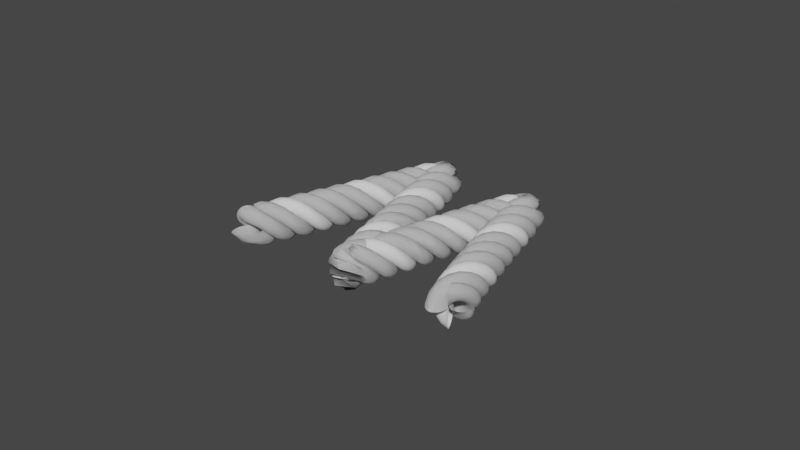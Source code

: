 # Source: cabel_M.blend  (saved by Blender 2.91.10; exported with 4.5.12 LTS)
import bpy
from mathutils import Matrix  # noqa: F401  (used for matrix-valued properties, if any)

bpy.ops.wm.read_factory_settings(use_empty=True)
scene = bpy.context.scene
scene.name = 'Scene'

# ---- collections
col_collection = bpy.data.collections.new('Collection'); scene.collection.children.link(col_collection)

# ---- world
world_world = bpy.data.worlds.new('World'); scene.world = world_world
world_world.use_nodes = True; world_world.node_tree.nodes.clear()
_N = world_world.node_tree.nodes; _L = world_world.node_tree.links
n0 = _N.new('ShaderNodeOutputWorld'); n0.name = 'World Output'; n0.location = (300, 300)
n1 = _N.new('ShaderNodeBackground'); n1.name = 'Background'; n1.location = (10, 300)
n1.inputs[0].default_value = (0.05088, 0.05088, 0.05088, 1.0)
_L.new(n1.outputs[0], n0.inputs[0])
n0.is_active_output = True
world_world.color = (0.05088, 0.05088, 0.05088)
world_world.use_sun_shadow = False
world_world.sun_shadow_jitter_overblur = 0.0

# ---- meshes
me_circle_008 = bpy.data.meshes.new('Circle.008')
me_circle_008.from_pydata([(1.0, 1.0, 0.0), (0.8049, 0.9808, 0.0), (0.6173, 0.9239, 0.0), (0.4444, 0.8315, 0.0), (0.2929, 0.7071, 0.0), (0.1685, 0.5556, 0.0), (0.07612, 0.3827, 0.0), (0.01921, 0.1951, 0.0), (5.96e-08, 7.55e-08, 0.0), (0.01921, -0.1951, 0.0), (0.07612, -0.3827, 0.0), (0.1685, -0.5556, 0.0), (0.2929, -0.7071, 0.0), (0.4444, -0.8315, 0.0), (0.6173, -0.9239, 0.0), (0.8049, -0.9808, 0.0), (1.0, -1.0, 0.0), (1.195, -0.9808, 0.0), (1.383, -0.9239, 0.0), (1.556, -0.8315, 0.0), (1.707, -0.7071, 0.0), (1.831, -0.5556, 0.0), (1.924, -0.3827, 0.0), (1.981, -0.1951, 0.0), (2.0, 9.656e-07, 0.0), (1.981, 0.1951, 0.0), (1.924, 0.3827, 0.0), (1.831, 0.5556, 0.0), (1.707, 0.7071, 0.0), (1.556, 0.8315, 0.0), (1.383, 0.9239, 0.0), (1.195, 0.9808, 0.0), (5.325e-07, 1.0, -1.0), (4.363e-07, 0.9808, -0.8049), (3.421e-07, 0.9239, -0.6173), (2.536e-07, 0.8315, -0.4444), (1.741e-07, 0.7071, -0.2929), (1.067e-07, 0.5556, -0.1685), (5.393e-08, 0.3827, -0.07612), (1.792e-08, 0.1951, -0.01921), (3.243e-14, 7.55e-08, -5.96e-08), (8.638e-10, -0.1951, -0.01921), (2.048e-08, -0.3827, -0.07612), (5.809e-08, -0.5556, -0.1685), (1.122e-07, -0.7071, -0.2929), (1.809e-07, -0.8315, -0.4444), (2.613e-07, -0.9239, -0.6173), (3.505e-07, -0.9808, -0.8049), (4.451e-07, -1.0, -1.0), (5.412e-07, -0.9808, -1.195), (6.354e-07, -0.9239, -1.383), (7.24e-07, -0.8315, -1.556), (8.035e-07, -0.7071, -1.707), (8.709e-07, -0.5556, -1.831), (9.236e-07, -0.3827, -1.924), (9.596e-07, -0.1951, -1.981), (9.775e-07, 8.782e-07, -2.0), (9.767e-07, 0.1951, -1.981), (9.57e-07, 0.3827, -1.924), (9.194e-07, 0.5556, -1.831), (8.653e-07, 0.7071, -1.707), (7.966e-07, 0.8315, -1.556), (7.162e-07, 0.9239, -1.383), (6.27e-07, 0.9808, -1.195), (-2.066e-07, 1.0, 1.0), (-1.74e-07, 0.9808, 0.8049), (-1.41e-07, 0.9239, 0.6173), (-1.088e-07, 0.8315, 0.4444), (-7.863e-08, 0.7071, 0.2929), (-5.174e-08, 0.5556, 0.1685), (-2.913e-08, 0.3827, 0.07612), (-1.166e-08, 0.1951, 0.01921), (-1.301e-14, 7.55e-08, 5.96e-08), (5.397e-09, -0.1951, 0.01921), (4.326e-09, -0.3827, 0.07612), (-3.172e-09, -0.5556, 0.1685), (-1.681e-08, -0.7071, 0.2929), (-3.606e-08, -0.8315, 0.4444), (-6.019e-08, -0.9239, 0.6173), (-8.827e-08, -0.9808, 0.8049), (-1.192e-07, -1.0, 1.0), (-1.518e-07, -0.9808, 1.195), (-1.849e-07, -0.9239, 1.383), (-2.171e-07, -0.8315, 1.556), (-2.472e-07, -0.7071, 1.707), (-2.741e-07, -0.5556, 1.831), (-2.967e-07, -0.3827, 1.924), (-3.142e-07, -0.1951, 1.981), (-3.258e-07, 1.053e-06, 2.0), (-3.312e-07, 0.1951, 1.981), (-3.302e-07, 0.3827, 1.924), (-3.227e-07, 0.5556, 1.831), (-3.09e-07, 0.7071, 1.707), (-2.898e-07, 0.8315, 1.556), (-2.657e-07, 0.9239, 1.383), (-2.376e-07, 0.9808, 1.195), (-1.0, 1.0, -5.325e-07), (-0.8049, 0.9808, -4.44e-07), (-0.6173, 0.9239, -3.555e-07), (-0.4444, 0.8315, -2.705e-07), (-0.2929, 0.7071, -1.922e-07), (-0.1685, 0.5556, -1.236e-07), (-0.07612, 0.3827, -6.733e-08), (-0.01921, 0.1951, -2.561e-08), (-5.96e-08, 7.55e-08, -3.313e-14), (-0.01921, -0.1951, 8.504e-09), (-0.07612, -0.3827, -4.222e-10), (-0.1685, -0.5556, -2.644e-08), (-0.2929, -0.7071, -6.854e-08), (-0.4444, -0.8315, -1.251e-07), (-0.6173, -0.9239, -1.94e-07), (-0.8049, -0.9808, -2.725e-07), (-1.0, -1.0, -3.576e-07), (-1.195, -0.9808, -4.461e-07), (-1.383, -0.9239, -5.346e-07), (-1.556, -0.8315, -6.196e-07), (-1.707, -0.7071, -6.979e-07), (-1.831, -0.5556, -7.665e-07), (-1.924, -0.3827, -8.228e-07), (-1.981, -0.1951, -8.645e-07), (-2.0, 9.656e-07, -8.901e-07), (-1.981, 0.1951, -8.986e-07), (-1.924, 0.3827, -8.897e-07), (-1.831, 0.5556, -8.637e-07), (-1.707, 0.7071, -8.216e-07), (-1.556, 0.8315, -7.65e-07), (-1.383, 0.9239, -6.961e-07), (-1.195, 0.9808, -6.176e-07), (5.325e-07, 1.0, -1.0), (4.363e-07, 0.9808, -0.8049), (3.421e-07, 0.9239, -0.6173), (2.536e-07, 0.8315, -0.4444), (1.741e-07, 0.7071, -0.2929), (1.067e-07, 0.5556, -0.1685), (5.393e-08, 0.3827, -0.07612), (1.792e-08, 0.1951, -0.01921), (3.243e-14, 7.55e-08, -5.96e-08), (8.638e-10, -0.1951, -0.01921), (2.048e-08, -0.3827, -0.07612), (5.809e-08, -0.5556, -0.1685), (1.122e-07, -0.7071, -0.2929), (1.809e-07, -0.8315, -0.4444), (2.613e-07, -0.9239, -0.6173), (3.505e-07, -0.9808, -0.8049), (4.451e-07, -1.0, -1.0), (5.412e-07, -0.9808, -1.195), (6.354e-07, -0.9239, -1.383), (7.24e-07, -0.8315, -1.556), (8.035e-07, -0.7071, -1.707), (8.709e-07, -0.5556, -1.831), (9.236e-07, -0.3827, -1.924), (9.596e-07, -0.1951, -1.981), (9.775e-07, 8.782e-07, -2.0), (9.767e-07, 0.1951, -1.981), (9.57e-07, 0.3827, -1.924), (9.194e-07, 0.5556, -1.831), (8.653e-07, 0.7071, -1.707), (7.966e-07, 0.8315, -1.556), (7.162e-07, 0.9239, -1.383), (6.27e-07, 0.9808, -1.195), (-2.066e-07, 1.0, 1.0), (-1.74e-07, 0.9808, 0.8049), (-1.41e-07, 0.9239, 0.6173), (-1.088e-07, 0.8315, 0.4444), (-7.863e-08, 0.7071, 0.2929), (-5.174e-08, 0.5556, 0.1685), (-2.913e-08, 0.3827, 0.07612), (-1.166e-08, 0.1951, 0.01921), (-1.301e-14, 7.55e-08, 5.96e-08), (5.397e-09, -0.1951, 0.01921), (4.326e-09, -0.3827, 0.07612), (-3.172e-09, -0.5556, 0.1685), (-1.681e-08, -0.7071, 0.2929), (-3.606e-08, -0.8315, 0.4444), (-6.019e-08, -0.9239, 0.6173), (-8.827e-08, -0.9808, 0.8049), (-1.192e-07, -1.0, 1.0), (-1.518e-07, -0.9808, 1.195), (-1.849e-07, -0.9239, 1.383), (-2.171e-07, -0.8315, 1.556), (-2.472e-07, -0.7071, 1.707), (-2.741e-07, -0.5556, 1.831), (-2.967e-07, -0.3827, 1.924), (-3.142e-07, -0.1951, 1.981), (-3.258e-07, 1.053e-06, 2.0), (-3.312e-07, 0.1951, 1.981), (-3.302e-07, 0.3827, 1.924), (-3.227e-07, 0.5556, 1.831), (-3.09e-07, 0.7071, 1.707), (-2.898e-07, 0.8315, 1.556), (-2.657e-07, 0.9239, 1.383), (-2.376e-07, 0.9808, 1.195), (-1.0, 1.0, -5.325e-07), (-0.8049, 0.9808, -4.44e-07), (-0.6173, 0.9239, -3.555e-07), (-0.4444, 0.8315, -2.705e-07), (-0.2929, 0.7071, -1.922e-07), (-0.1685, 0.5556, -1.236e-07), (-0.07612, 0.3827, -6.733e-08), (-0.01921, 0.1951, -2.561e-08), (-5.96e-08, 7.55e-08, -3.313e-14), (-0.01921, -0.1951, 8.504e-09), (-0.07612, -0.3827, -4.222e-10), (-0.1685, -0.5556, -2.644e-08), (-0.2929, -0.7071, -6.854e-08), (-0.4444, -0.8315, -1.251e-07), (-0.6173, -0.9239, -1.94e-07), (-0.8049, -0.9808, -2.725e-07), (-1.0, -1.0, -3.576e-07), (-1.195, -0.9808, -4.461e-07), (-1.383, -0.9239, -5.346e-07), (-1.556, -0.8315, -6.196e-07), (-1.707, -0.7071, -6.979e-07), (-1.831, -0.5556, -7.665e-07), (-1.924, -0.3827, -8.228e-07), (-1.981, -0.1951, -8.645e-07), (-2.0, 9.656e-07, -8.901e-07), (-1.981, 0.1951, -8.986e-07), (-1.924, 0.3827, -8.897e-07), (-1.831, 0.5556, -8.637e-07), (-1.707, 0.7071, -8.216e-07), (-1.556, 0.8315, -7.65e-07), (-1.383, 0.9239, -6.961e-07), (-1.195, 0.9808, -6.176e-07)], [(1, 0), (2, 1), (3, 2), (4, 3), (5, 4), (6, 5), (7, 6), (8, 7), (9, 8), (10, 9), (11, 10), (12, 11), (13, 12), (14, 13), (15, 14), (16, 15), (17, 16), (18, 17), (19, 18), (20, 19), (21, 20), (22, 21), (23, 22), (24, 23), (25, 24), (26, 25), (27, 26), (28, 27), (29, 28), (30, 29), (31, 30), (0, 31), (33, 32), (34, 33), (35, 34), (36, 35), (37, 36), (38, 37), (39, 38), (40, 39), (41, 40), (42, 41), (43, 42), (44, 43), (45, 44), (46, 45), (47, 46), (48, 47), (49, 48), (50, 49), (51, 50), (52, 51), (53, 52), (54, 53), (55, 54), (56, 55), (57, 56), (58, 57), (59, 58), (60, 59), (61, 60), (62, 61), (63, 62), (32, 63), (65, 64), (66, 65), (67, 66), (68, 67), (69, 68), (70, 69), (71, 70), (72, 71), (73, 72), (74, 73), (75, 74), (76, 75), (77, 76), (78, 77), (79, 78), (80, 79), (81, 80), (82, 81), (83, 82), (84, 83), (85, 84), (86, 85), (87, 86), (88, 87), (89, 88), (90, 89), (91, 90), (92, 91), (93, 92), (94, 93), (95, 94), (64, 95), (97, 96), (98, 97), (99, 98), (100, 99), (101, 100), (102, 101), (103, 102), (104, 103), (105, 104), (106, 105), (107, 106), (108, 107), (109, 108), (110, 109), (111, 110), (112, 111), (113, 112), (114, 113), (115, 114), (116, 115), (117, 116), (118, 117), (119, 118), (120, 119), (121, 120), (122, 121), (123, 122), (124, 123), (125, 124), (126, 125), (127, 126), (96, 127), (129, 128), (130, 129), (131, 130), (132, 131), (133, 132), (134, 133), (135, 134), (136, 135), (137, 136), (138, 137), (139, 138), (140, 139), (141, 140), (142, 141), (143, 142), (144, 143), (145, 144), (146, 145), (147, 146), (148, 147), (149, 148), (150, 149), (151, 150), (152, 151), (153, 152), (154, 153), (155, 154), (156, 155), (157, 156), (158, 157), (159, 158), (128, 159), (161, 160), (162, 161), (163, 162), (164, 163), (165, 164), (166, 165), (167, 166), (168, 167), (169, 168), (170, 169), (171, 170), (172, 171), (173, 172), (174, 173), (175, 174), (176, 175), (177, 176), (178, 177), (179, 178), (180, 179), (181, 180), (182, 181), (183, 182), (184, 183), (185, 184), (186, 185), (187, 186), (188, 187), (189, 188), (190, 189), (191, 190), (160, 191), (193, 192), (194, 193), (195, 194), (196, 195), (197, 196), (198, 197), (199, 198), (200, 199), (201, 200), (202, 201), (203, 202), (204, 203), (205, 204), (206, 205), (207, 206), (208, 207), (209, 208), (210, 209), (211, 210), (212, 211), (213, 212), (214, 213), (215, 214), (216, 215), (217, 216), (218, 217), (219, 218), (220, 219), (221, 220), (222, 221), (223, 222), (192, 223)], [])
me_circle_008.use_remesh_fix_poles = True
me_circle_008.use_remesh_preserve_attributes = False
me_circle_008.use_mirror_vertex_groups = False
me_circle_008.update()

# ---- curves / text
cu_beziercurve = bpy.data.curves.new('BezierCurve', 'CURVE')
cu_beziercurve.dimensions = '3D'
_sp = cu_beziercurve.splines.new('BEZIER'); _sp.bezier_points.add(4)
_sp.bezier_points.foreach_set('co', [0.4568, -1.648, 0.0, -1.707, -0.4781, 0.0, 0.62, -0.1861, 0.0, -1.462, 0.7325, 0.0, 0.7896, 1.11, 0.0])
_sp.bezier_points.foreach_set('handle_left', [0.6366, -2.332, 0.0, -1.863, -0.4881, 0.0, 0.4637, -0.1548, 0.0, -1.689, 0.6831, 0.0, 0.586, 0.965, 0.0])
_sp.bezier_points.foreach_set('handle_right', [0.4118, -1.477, 0.0, -1.55, -0.468, 0.0, 0.7762, -0.2173, 0.0, -1.236, 0.782, 0.0, 1.604, 1.69, 0.0])
for _p, _l, _r in zip(_sp.bezier_points, ['ALIGNED', 'ALIGNED', 'ALIGNED', 'ALIGNED', 'ALIGNED'], ['ALIGNED', 'ALIGNED', 'ALIGNED', 'ALIGNED', 'ALIGNED']): _p.handle_left_type = _l; _p.handle_right_type = _r
_sp.order_u = 0
_sp.order_v = 0
_sp = cu_beziercurve.splines.new('BEZIER'); _sp.bezier_points.add(0)
_sp.bezier_points.foreach_set('co', [0.7896, 1.11, 0.0])
_sp.bezier_points.foreach_set('handle_left', [0.586, 0.965, 0.0])
_sp.bezier_points.foreach_set('handle_right', [1.604, 1.69, 0.0])
for _p, _l, _r in zip(_sp.bezier_points, ['ALIGNED'], ['ALIGNED']): _p.handle_left_type = _l; _p.handle_right_type = _r
_sp.order_u = 0
_sp.order_v = 0
cu_beziercurve.use_path = True
cu_beziercurve.use_path_clamp = True
cu_beziercurve.fill_mode = 'FULL'

# ---- objects
ob_circle_003 = bpy.data.objects.new('Circle.003', me_circle_008)
ob_beziercurve = bpy.data.objects.new('BezierCurve', cu_beziercurve)

# ---- transforms, parenting, visibility, modifiers, constraints
ob_circle_003.location = (0.0, 0.0, 0.0)
ob_circle_003.rotation_euler = (1.571, -0.0, 3.251)
ob_circle_003.scale = (0.2436, 0.2436, 0.2436)
ob_circle_003.lineart.crease_threshold = 0.0
_m = ob_circle_003.modifiers.new('Screw', 'SCREW')
_m.iterations = 10
_m.axis = 'Y'
_m.screw_offset = 7.7
_m = ob_circle_003.modifiers.new('Curve', 'CURVE')
_m.object = ob_beziercurve
_m.deform_axis = 'POS_Z'
ob_beziercurve.location = (0.0, 0.0, 0.0)
ob_beziercurve.rotation_euler = (0.0, 0.0, -1.462)
ob_beziercurve.scale = (2.017, 2.017, 2.017)
ob_beziercurve.lineart.crease_threshold = 0.0

# ---- collection membership
col_collection.objects.link(ob_circle_003)
col_collection.objects.link(ob_beziercurve)

# ---- scene / render settings (as saved in the file)
scene.frame_start = 1; scene.frame_end = 250; scene.frame_set(1)
scene.render.engine = 'BLENDER_EEVEE_NEXT'
scene.cycles.use_denoising = False
scene.cycles.samples = 128
scene.cycles.sampling_pattern = 'TABULATED_SOBOL'
scene.cycles.use_adaptive_sampling = False
scene.cycles.use_light_tree = False
scene.view_settings.view_transform = 'Filmic'
bpy.context.view_layer.update()

# ---- added for rendering (the .blend has no active camera and no usable light): camera, sun
cam_auto = bpy.data.cameras.new('AutoCamera')
cam_auto.lens = 50.0
cam_auto.sensor_width = 36.0
cam_auto.clip_end = 1000.0
ob_auto_camera = bpy.data.objects.new('AutoCamera', cam_auto)
scene.collection.objects.link(ob_auto_camera)
ob_auto_camera.location = (13.3387, -15.9139, 11.1827)
ob_auto_camera.rotation_euler = (1.09748, -7.21219e-08, 0.694738)
scene.camera = ob_auto_camera
light_auto_sun = bpy.data.lights.new('AutoSun', 'SUN')
light_auto_sun.energy = 3.0
light_auto_sun.angle = 0.0523599
ob_auto_sun = bpy.data.objects.new('AutoSun', light_auto_sun)
scene.collection.objects.link(ob_auto_sun)
ob_auto_sun.rotation_euler = (0.872665, 0.174533, 0.523599)
bpy.context.view_layer.update()
